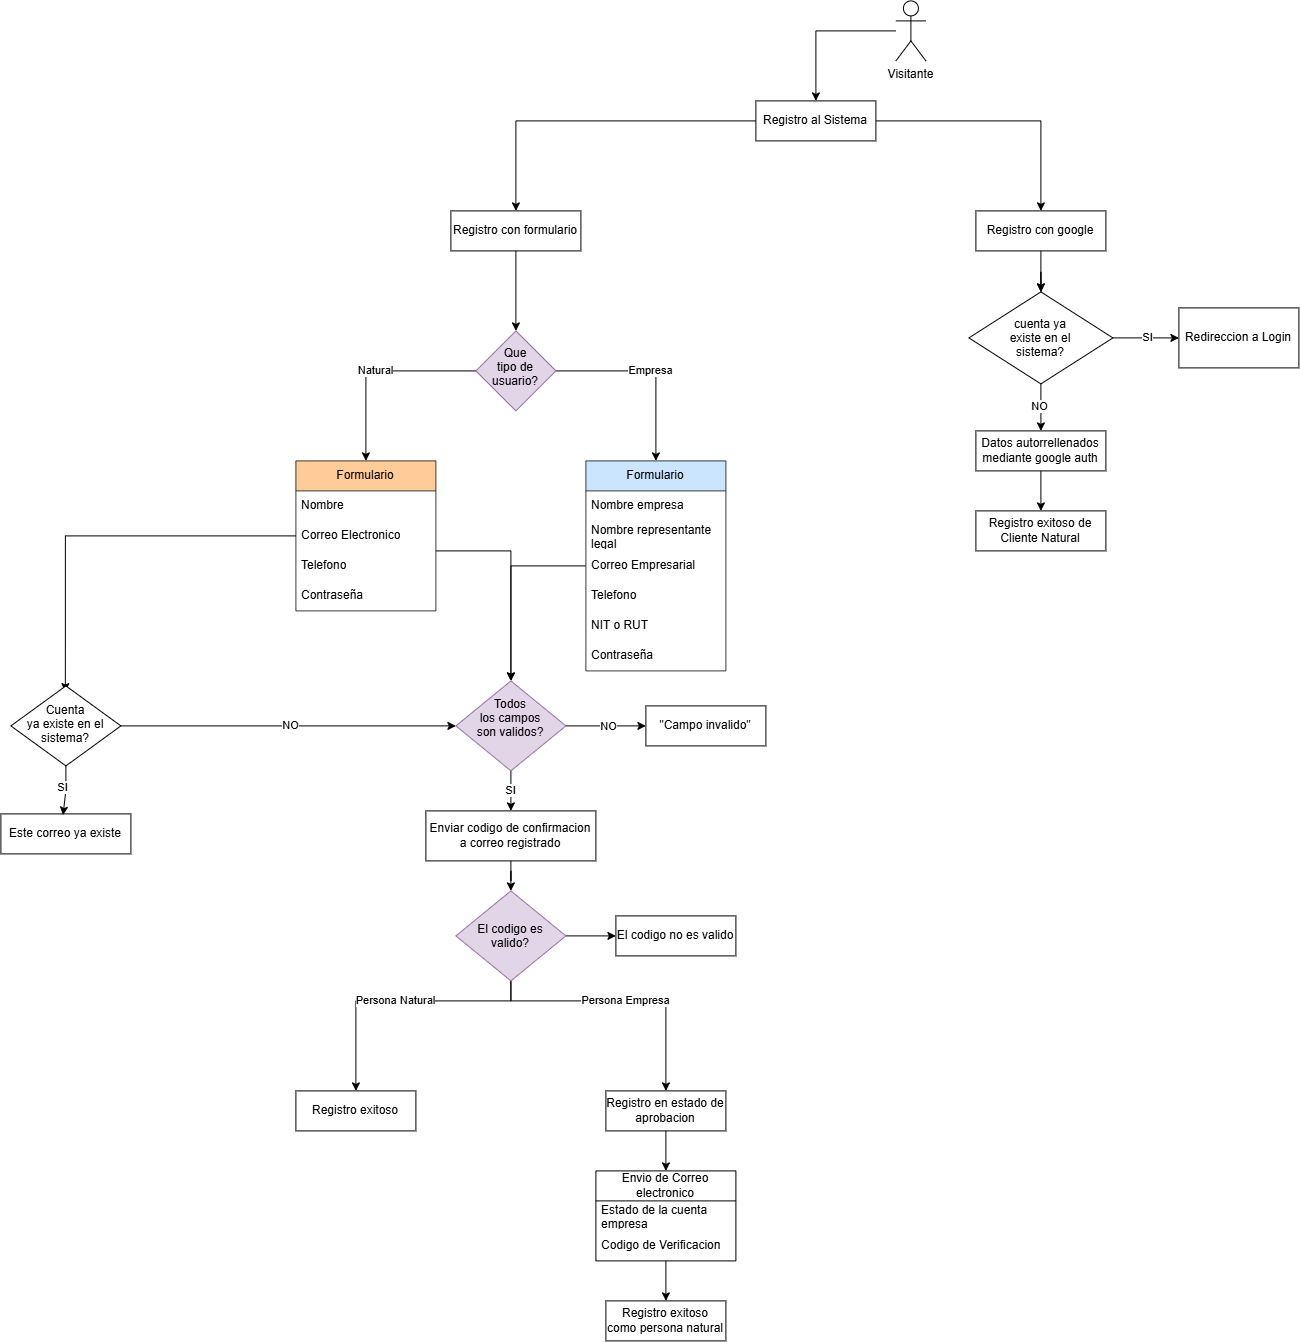

The diagram above was exported from draw.io. Its source (the exported page's mxGraphModel, read from the mxfile embedded in the PNG):
<mxGraphModel dx="5087" dy="3379" grid="0" gridSize="10" guides="1" tooltips="1" connect="1" arrows="1" fold="1" page="1" pageScale="1" pageWidth="827" pageHeight="1169" math="0" shadow="0">
  <root>
    <mxCell id="0" />
    <mxCell id="1" parent="0" />
    <mxCell id="2" edge="1" parent="1" source="4" style="edgeStyle=orthogonalEdgeStyle;rounded=0;orthogonalLoop=1;jettySize=auto;html=1;entryX=0.5;entryY=0;entryDx=0;entryDy=0;" target="45">
      <mxGeometry relative="1" as="geometry" />
    </mxCell>
    <mxCell id="3" edge="1" parent="1" source="4" style="edgeStyle=orthogonalEdgeStyle;rounded=0;orthogonalLoop=1;jettySize=auto;html=1;entryX=0.5;entryY=0;entryDx=0;entryDy=0;" target="47">
      <mxGeometry relative="1" as="geometry" />
    </mxCell>
    <mxCell id="4" parent="1" style="rounded=0;whiteSpace=wrap;html=1;" value="Registro al Sistema" vertex="1">
      <mxGeometry height="40" width="120" x="169" y="40" as="geometry" />
    </mxCell>
    <mxCell id="5" edge="1" parent="1" source="6" style="edgeStyle=orthogonalEdgeStyle;rounded=0;orthogonalLoop=1;jettySize=auto;html=1;entryX=0.5;entryY=0;entryDx=0;entryDy=0;" target="4">
      <mxGeometry relative="1" as="geometry" />
    </mxCell>
    <mxCell id="6" parent="1" style="shape=umlActor;verticalLabelPosition=bottom;verticalAlign=top;html=1;outlineConnect=0;" value="Visitante" vertex="1">
      <mxGeometry height="60" width="30" x="309" y="-60" as="geometry" />
    </mxCell>
    <mxCell id="7" edge="1" parent="1" source="9" style="edgeStyle=orthogonalEdgeStyle;rounded=0;orthogonalLoop=1;jettySize=auto;html=1;entryX=0.5;entryY=0;entryDx=0;entryDy=0;" target="17" value="Empresa">
      <mxGeometry relative="1" as="geometry" />
    </mxCell>
    <mxCell id="8" edge="1" parent="1" source="9" style="edgeStyle=orthogonalEdgeStyle;rounded=0;orthogonalLoop=1;jettySize=auto;html=1;entryX=0.5;entryY=0;entryDx=0;entryDy=0;" target="11" value="Natural">
      <mxGeometry relative="1" as="geometry" />
    </mxCell>
    <mxCell id="9" parent="1" style="rhombus;whiteSpace=wrap;html=1;shapeInside=1;fillColor=#e1d5e7;strokeColor=#9673a6;" value="Que tipo de usuario?" vertex="1">
      <mxGeometry height="80" width="80" x="-111" y="270" as="geometry" />
    </mxCell>
    <mxCell id="10" edge="1" parent="1" source="11" style="edgeStyle=orthogonalEdgeStyle;rounded=0;orthogonalLoop=1;jettySize=auto;html=1;entryX=0.5;entryY=0;entryDx=0;entryDy=0;" target="27">
      <mxGeometry relative="1" as="geometry">
        <Array as="points">
          <mxPoint x="-76" y="490" />
        </Array>
      </mxGeometry>
    </mxCell>
    <mxCell id="11" parent="1" style="swimlane;fontStyle=0;childLayout=stackLayout;horizontal=1;startSize=30;horizontalStack=0;resizeParent=1;resizeParentMax=0;resizeLast=0;collapsible=1;marginBottom=0;whiteSpace=wrap;html=1;fillColor=#ffcc99;strokeColor=#36393d;" value="Formulario" vertex="1">
      <mxGeometry height="150" width="140" x="-291" y="400" as="geometry" />
    </mxCell>
    <mxCell id="12" parent="11" style="text;strokeColor=none;fillColor=none;align=left;verticalAlign=middle;spacingLeft=4;spacingRight=4;overflow=hidden;points=[[0,0.5],[1,0.5]];portConstraint=eastwest;rotatable=0;whiteSpace=wrap;html=1;" value="Nombre" vertex="1">
      <mxGeometry height="30" width="140" y="30" as="geometry" />
    </mxCell>
    <mxCell id="13" parent="11" style="text;strokeColor=none;fillColor=none;align=left;verticalAlign=middle;spacingLeft=4;spacingRight=4;overflow=hidden;points=[[0,0.5],[1,0.5]];portConstraint=eastwest;rotatable=0;whiteSpace=wrap;html=1;" value="Correo Electronico" vertex="1">
      <mxGeometry height="30" width="140" y="60" as="geometry" />
    </mxCell>
    <mxCell id="14" parent="11" style="text;strokeColor=none;fillColor=none;align=left;verticalAlign=middle;spacingLeft=4;spacingRight=4;overflow=hidden;points=[[0,0.5],[1,0.5]];portConstraint=eastwest;rotatable=0;whiteSpace=wrap;html=1;" value="Telefono" vertex="1">
      <mxGeometry height="30" width="140" y="90" as="geometry" />
    </mxCell>
    <mxCell id="15" parent="11" style="text;strokeColor=none;fillColor=none;align=left;verticalAlign=middle;spacingLeft=4;spacingRight=4;overflow=hidden;points=[[0,0.5],[1,0.5]];portConstraint=eastwest;rotatable=0;whiteSpace=wrap;html=1;" value="Contraseña" vertex="1">
      <mxGeometry height="30" width="140" y="120" as="geometry" />
    </mxCell>
    <mxCell id="16" edge="1" parent="1" source="17" style="edgeStyle=orthogonalEdgeStyle;rounded=0;orthogonalLoop=1;jettySize=auto;html=1;entryX=0.5;entryY=0;entryDx=0;entryDy=0;" target="27">
      <mxGeometry relative="1" as="geometry" />
    </mxCell>
    <mxCell id="17" parent="1" style="swimlane;fontStyle=0;childLayout=stackLayout;horizontal=1;startSize=30;horizontalStack=0;resizeParent=1;resizeParentMax=0;resizeLast=0;collapsible=1;marginBottom=0;whiteSpace=wrap;html=1;fillColor=#cce5ff;strokeColor=#36393d;" value="Formulario" vertex="1">
      <mxGeometry height="210" width="140" x="-1" y="400" as="geometry" />
    </mxCell>
    <mxCell id="18" parent="17" style="text;strokeColor=none;fillColor=none;align=left;verticalAlign=middle;spacingLeft=4;spacingRight=4;overflow=hidden;points=[[0,0.5],[1,0.5]];portConstraint=eastwest;rotatable=0;whiteSpace=wrap;html=1;" value="Nombre empresa" vertex="1">
      <mxGeometry height="30" width="140" y="30" as="geometry" />
    </mxCell>
    <mxCell id="19" parent="17" style="text;strokeColor=none;fillColor=none;align=left;verticalAlign=middle;spacingLeft=4;spacingRight=4;overflow=hidden;points=[[0,0.5],[1,0.5]];portConstraint=eastwest;rotatable=0;whiteSpace=wrap;html=1;" value="Nombre representante legal" vertex="1">
      <mxGeometry height="30" width="140" y="60" as="geometry" />
    </mxCell>
    <mxCell id="20" parent="17" style="text;strokeColor=none;fillColor=none;align=left;verticalAlign=middle;spacingLeft=4;spacingRight=4;overflow=hidden;points=[[0,0.5],[1,0.5]];portConstraint=eastwest;rotatable=0;whiteSpace=wrap;html=1;" value="Correo Empresarial" vertex="1">
      <mxGeometry height="30" width="140" y="90" as="geometry" />
    </mxCell>
    <mxCell id="21" parent="17" style="text;strokeColor=none;fillColor=none;align=left;verticalAlign=middle;spacingLeft=4;spacingRight=4;overflow=hidden;points=[[0,0.5],[1,0.5]];portConstraint=eastwest;rotatable=0;whiteSpace=wrap;html=1;" value="Telefono&amp;nbsp;" vertex="1">
      <mxGeometry height="30" width="140" y="120" as="geometry" />
    </mxCell>
    <mxCell id="22" parent="17" style="text;strokeColor=none;fillColor=none;align=left;verticalAlign=middle;spacingLeft=4;spacingRight=4;overflow=hidden;points=[[0,0.5],[1,0.5]];portConstraint=eastwest;rotatable=0;whiteSpace=wrap;html=1;" value="NIT o RUT" vertex="1">
      <mxGeometry height="30" width="140" y="150" as="geometry" />
    </mxCell>
    <mxCell id="23" parent="17" style="text;strokeColor=none;fillColor=none;align=left;verticalAlign=middle;spacingLeft=4;spacingRight=4;overflow=hidden;points=[[0,0.5],[1,0.5]];portConstraint=eastwest;rotatable=0;whiteSpace=wrap;html=1;" value="Contraseña" vertex="1">
      <mxGeometry height="30" width="140" y="180" as="geometry" />
    </mxCell>
    <mxCell id="24" edge="1" parent="1" source="27" style="edgeStyle=orthogonalEdgeStyle;rounded=0;orthogonalLoop=1;jettySize=auto;html=1;" target="28" value="">
      <mxGeometry relative="1" as="geometry" />
    </mxCell>
    <mxCell id="25" connectable="0" parent="24" style="edgeLabel;html=1;align=center;verticalAlign=middle;resizable=0;points=[];" value="NO" vertex="1">
      <mxGeometry relative="1" x="-0.0368" y="2" as="geometry">
        <mxPoint as="offset" />
      </mxGeometry>
    </mxCell>
    <mxCell id="26" edge="1" parent="1" source="27" style="edgeStyle=orthogonalEdgeStyle;rounded=0;orthogonalLoop=1;jettySize=auto;html=1;" target="30" value="SI">
      <mxGeometry relative="1" as="geometry" />
    </mxCell>
    <mxCell id="27" parent="1" style="rhombus;whiteSpace=wrap;html=1;shapeInside=1;fillColor=#e1d5e7;strokeColor=#9673a6;" value="Todos los campos son validos?" vertex="1">
      <mxGeometry height="90" width="110" x="-131" y="620" as="geometry" />
    </mxCell>
    <mxCell id="28" parent="1" style="rounded=0;whiteSpace=wrap;html=1;" value="&quot;Campo invalido&quot;" vertex="1">
      <mxGeometry height="40" width="120" x="59" y="645" as="geometry" />
    </mxCell>
    <mxCell id="29" edge="1" parent="1" source="30" style="edgeStyle=orthogonalEdgeStyle;rounded=0;orthogonalLoop=1;jettySize=auto;html=1;" target="34" value="">
      <mxGeometry relative="1" as="geometry" />
    </mxCell>
    <mxCell id="30" parent="1" style="rounded=0;whiteSpace=wrap;html=1;" value="Enviar codigo de confirmacion a correo registrado" vertex="1">
      <mxGeometry height="50" width="170" x="-161" y="750" as="geometry" />
    </mxCell>
    <mxCell id="31" edge="1" parent="1" source="34" style="edgeStyle=orthogonalEdgeStyle;rounded=0;orthogonalLoop=1;jettySize=auto;html=1;" target="35" value="">
      <mxGeometry relative="1" as="geometry" />
    </mxCell>
    <mxCell id="32" edge="1" parent="1" source="34" style="edgeStyle=orthogonalEdgeStyle;rounded=0;orthogonalLoop=1;jettySize=auto;html=1;" value="Persona Natural">
      <mxGeometry relative="1" as="geometry">
        <Array as="points">
          <mxPoint x="-76" y="940" />
          <mxPoint x="-231" y="940" />
        </Array>
        <mxPoint x="-231" y="1030" as="targetPoint" />
      </mxGeometry>
    </mxCell>
    <mxCell id="33" edge="1" parent="1" source="34" style="edgeStyle=orthogonalEdgeStyle;rounded=0;orthogonalLoop=1;jettySize=auto;html=1;" value="Persona Empresa">
      <mxGeometry relative="1" as="geometry">
        <Array as="points">
          <mxPoint x="-76" y="940" />
          <mxPoint x="79" y="940" />
        </Array>
        <mxPoint x="79" y="1030" as="targetPoint" />
      </mxGeometry>
    </mxCell>
    <mxCell id="34" parent="1" style="rhombus;whiteSpace=wrap;html=1;shapeInside=1;fillColor=#e1d5e7;strokeColor=#9673a6;" value="El codigo es valido?" vertex="1">
      <mxGeometry height="90" width="110" x="-131" y="830" as="geometry" />
    </mxCell>
    <mxCell id="35" parent="1" style="rounded=0;whiteSpace=wrap;html=1;" value="El codigo no es valido" vertex="1">
      <mxGeometry height="40" width="120" x="29" y="855" as="geometry" />
    </mxCell>
    <mxCell id="36" parent="1" style="rounded=0;whiteSpace=wrap;html=1;" value="Registro exitoso" vertex="1">
      <mxGeometry height="40" width="120" x="-291" y="1030" as="geometry" />
    </mxCell>
    <mxCell id="37" edge="1" parent="1" source="38" style="edgeStyle=orthogonalEdgeStyle;rounded=0;orthogonalLoop=1;jettySize=auto;html=1;entryX=0.5;entryY=0;entryDx=0;entryDy=0;" target="40" value="">
      <mxGeometry relative="1" as="geometry" />
    </mxCell>
    <mxCell id="38" parent="1" style="rounded=0;whiteSpace=wrap;html=1;" value="Registro en estado de aprobacion" vertex="1">
      <mxGeometry height="40" width="120" x="19" y="1030" as="geometry" />
    </mxCell>
    <mxCell id="39" edge="1" parent="1" source="40" style="edgeStyle=orthogonalEdgeStyle;rounded=0;orthogonalLoop=1;jettySize=auto;html=1;" target="43" value="">
      <mxGeometry relative="1" as="geometry" />
    </mxCell>
    <mxCell id="40" parent="1" style="swimlane;fontStyle=0;childLayout=stackLayout;horizontal=1;startSize=30;horizontalStack=0;resizeParent=1;resizeParentMax=0;resizeLast=0;collapsible=1;marginBottom=0;whiteSpace=wrap;html=1;" value="Envio de Correo electronico" vertex="1">
      <mxGeometry height="90" width="140" x="9" y="1110" as="geometry" />
    </mxCell>
    <mxCell id="41" parent="40" style="text;strokeColor=none;fillColor=none;align=left;verticalAlign=middle;spacingLeft=4;spacingRight=4;overflow=hidden;points=[[0,0.5],[1,0.5]];portConstraint=eastwest;rotatable=0;whiteSpace=wrap;html=1;" value="Estado de la cuenta empresa" vertex="1">
      <mxGeometry height="30" width="140" y="30" as="geometry" />
    </mxCell>
    <mxCell id="42" parent="40" style="text;strokeColor=none;fillColor=none;align=left;verticalAlign=middle;spacingLeft=4;spacingRight=4;overflow=hidden;points=[[0,0.5],[1,0.5]];portConstraint=eastwest;rotatable=0;whiteSpace=wrap;html=1;" value="Codigo de Verificacion" vertex="1">
      <mxGeometry height="30" width="140" y="60" as="geometry" />
    </mxCell>
    <mxCell id="43" parent="1" style="rounded=0;whiteSpace=wrap;html=1;" value="Registro exitoso como persona natural" vertex="1">
      <mxGeometry height="40" width="120" x="19" y="1240" as="geometry" />
    </mxCell>
    <mxCell id="44" edge="1" parent="1" source="45" style="edgeStyle=orthogonalEdgeStyle;rounded=0;orthogonalLoop=1;jettySize=auto;html=1;entryX=0.5;entryY=0;entryDx=0;entryDy=0;" target="9">
      <mxGeometry relative="1" as="geometry" />
    </mxCell>
    <mxCell id="45" parent="1" style="rounded=0;whiteSpace=wrap;html=1;" value="Registro con formulario" vertex="1">
      <mxGeometry height="40" width="130" x="-136" y="150" as="geometry" />
    </mxCell>
    <mxCell id="46" edge="1" parent="1" source="47" style="edgeStyle=orthogonalEdgeStyle;rounded=0;orthogonalLoop=1;jettySize=auto;html=1;entryX=0.5;entryY=0;entryDx=0;entryDy=0;" target="56">
      <mxGeometry relative="1" as="geometry" />
    </mxCell>
    <mxCell id="47" parent="1" style="rounded=0;whiteSpace=wrap;html=1;" value="Registro con google" vertex="1">
      <mxGeometry height="40" width="130" x="389" y="150" as="geometry" />
    </mxCell>
    <mxCell id="48" edge="1" parent="1" style="edgeStyle=orthogonalEdgeStyle;rounded=0;orthogonalLoop=1;jettySize=auto;html=1;" target="56" value="">
      <mxGeometry relative="1" as="geometry">
        <mxPoint x="454" y="269.9999999999998" as="sourcePoint" />
      </mxGeometry>
    </mxCell>
    <mxCell id="49" edge="1" parent="1" source="56" style="edgeStyle=orthogonalEdgeStyle;rounded=0;orthogonalLoop=1;jettySize=auto;html=1;" target="52" value="">
      <mxGeometry relative="1" as="geometry" />
    </mxCell>
    <mxCell id="50" connectable="0" parent="49" style="edgeLabel;html=1;align=center;verticalAlign=middle;resizable=0;points=[];" value="NO" vertex="1">
      <mxGeometry relative="1" x="-0.1393" y="-4" as="geometry">
        <mxPoint as="offset" />
      </mxGeometry>
    </mxCell>
    <mxCell id="51" edge="1" parent="1" source="52" style="edgeStyle=orthogonalEdgeStyle;rounded=0;orthogonalLoop=1;jettySize=auto;html=1;" target="53" value="">
      <mxGeometry relative="1" as="geometry" />
    </mxCell>
    <mxCell id="52" parent="1" style="rounded=0;whiteSpace=wrap;html=1;" value="Datos autorrellenados mediante google auth" vertex="1">
      <mxGeometry height="40" width="130" x="389" y="370" as="geometry" />
    </mxCell>
    <mxCell id="53" parent="1" style="rounded=0;whiteSpace=wrap;html=1;" value="Registro exitoso de Cliente Natural" vertex="1">
      <mxGeometry height="40" width="130" x="389" y="450" as="geometry" />
    </mxCell>
    <mxCell id="54" edge="1" parent="1" source="13" style="edgeStyle=orthogonalEdgeStyle;rounded=0;orthogonalLoop=1;jettySize=auto;html=1;entryX=0.495;entryY=0.071;entryDx=0;entryDy=0;entryPerimeter=0;" target="60">
      <mxGeometry relative="1" as="geometry" />
    </mxCell>
    <mxCell id="55" edge="1" parent="1" source="60" style="edgeStyle=orthogonalEdgeStyle;rounded=0;orthogonalLoop=1;jettySize=auto;html=1;entryX=0;entryY=0.5;entryDx=0;entryDy=0;" target="27" value="NO">
      <mxGeometry relative="1" as="geometry">
        <mxPoint x="-418" y="651" as="targetPoint" />
      </mxGeometry>
    </mxCell>
    <mxCell id="56" parent="1" style="rhombus;whiteSpace=wrap;html=1;shapeInside=1;" value="cuenta ya existe en el sistema?" vertex="1">
      <mxGeometry height="92" width="144" x="382" y="231" as="geometry" />
    </mxCell>
    <mxCell id="57" edge="1" parent="1" source="56" style="edgeStyle=orthogonalEdgeStyle;rounded=0;orthogonalLoop=1;jettySize=auto;html=1;entryX=0;entryY=0.5;entryDx=0;entryDy=0;" value="SI">
      <mxGeometry relative="1" as="geometry">
        <mxPoint x="592" y="277" as="targetPoint" />
      </mxGeometry>
    </mxCell>
    <mxCell id="58" parent="1" style="rounded=0;whiteSpace=wrap;html=1;" value="Redireccion a Login" vertex="1">
      <mxGeometry height="60" width="120" x="592" y="247" as="geometry" />
    </mxCell>
    <mxCell id="59" parent="1" style="rounded=0;whiteSpace=wrap;html=1;" value="Este correo ya existe" vertex="1">
      <mxGeometry height="40" width="130" x="-586" y="753" as="geometry" />
    </mxCell>
    <mxCell id="60" parent="1" style="rhombus;whiteSpace=wrap;html=1;shapeInside=1;" value="Cuenta ya existe en el sistema?" vertex="1">
      <mxGeometry height="80" width="110" x="-576" y="625" as="geometry" />
    </mxCell>
    <mxCell id="61" edge="1" parent="1" source="60" style="edgeStyle=orthogonalEdgeStyle;rounded=0;orthogonalLoop=1;jettySize=auto;html=1;entryX=0.478;entryY=0.029;entryDx=0;entryDy=0;entryPerimeter=0;" target="59" value="SI">
      <mxGeometry relative="1" as="geometry" />
    </mxCell>
  </root>
</mxGraphModel>